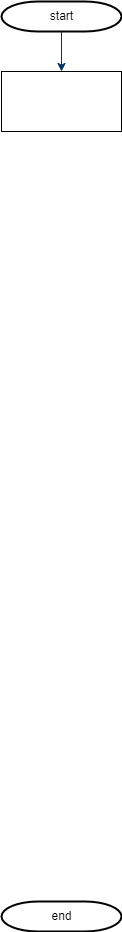

The diagram above was exported from draw.io. Its source (the exported page's mxGraphModel, read from the mxfile embedded in the PNG):
<mxGraphModel dx="1166" dy="1148" grid="1" gridSize="10" guides="1" tooltips="1" connect="1" arrows="1" fold="1" page="1" pageScale="1" pageWidth="1169" pageHeight="827" background="none" math="0" shadow="0">
  <root>
    <mxCell id="0" />
    <mxCell id="1" parent="0" />
    <mxCell id="2" value="start" style="shape=mxgraph.flowchart.terminator;strokeWidth=2;gradientColor=none;gradientDirection=north;fontStyle=0;html=1;" parent="1" vertex="1">
      <mxGeometry x="260" y="60" width="120" height="30" as="geometry" />
    </mxCell>
    <mxCell id="7" style="fontStyle=1;strokeColor=#003366;strokeWidth=1;html=1;" parent="1" source="2" edge="1">
      <mxGeometry relative="1" as="geometry">
        <mxPoint x="320" y="130" as="targetPoint" />
      </mxGeometry>
    </mxCell>
    <mxCell id="40" value="end" style="shape=mxgraph.flowchart.terminator;strokeWidth=2;gradientColor=none;gradientDirection=north;fontStyle=0;html=1;" parent="1" vertex="1">
      <mxGeometry x="260" y="960" width="120" height="30" as="geometry" />
    </mxCell>
    <mxCell id="bc1Chphvlq_KANA_cx0J-55" value="" style="rounded=0;whiteSpace=wrap;html=1;" vertex="1" parent="1">
      <mxGeometry x="260" y="130" width="120" height="60" as="geometry" />
    </mxCell>
  </root>
</mxGraphModel>